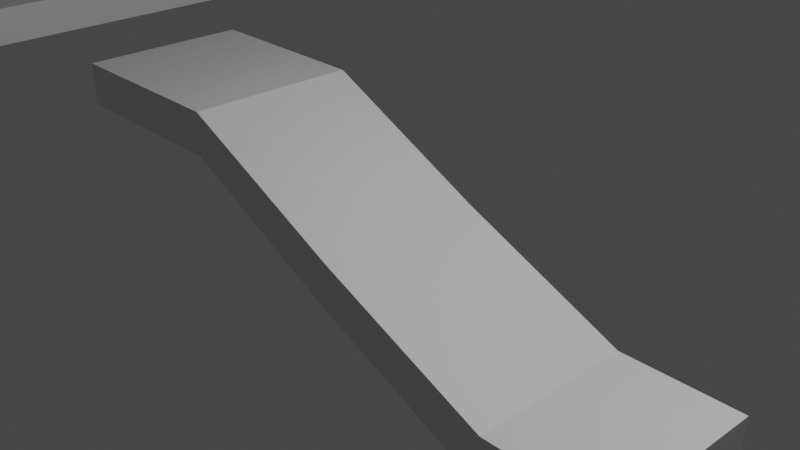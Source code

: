 # Source: Ecenario.blend  (saved by Blender 3.6.11; exported with 4.5.12 LTS)
import bpy
from mathutils import Matrix  # noqa: F401  (used for matrix-valued properties, if any)

bpy.ops.wm.read_factory_settings(use_empty=True)
scene = bpy.context.scene
scene.name = 'Scene'

# ---- collections
col_collection = bpy.data.collections.new('Collection'); scene.collection.children.link(col_collection)

# ---- materials (node trees are filled in below, after node groups)
mat_material = bpy.data.materials.new('Material')
mat_material.alpha_threshold = 0.0
mat_material.use_transparent_shadow = False
mat_material.roughness = 0.5
mat_material.line_color = (0.0, 0.0, 0.0, 1.0)

# ---- material node trees
mat_material.use_nodes = True; mat_material.node_tree.nodes.clear()
_N = mat_material.node_tree.nodes; _L = mat_material.node_tree.links
n0 = _N.new('ShaderNodeOutputMaterial'); n0.name = 'Material Output'; n0.location = (300, 300)
n1 = _N.new('ShaderNodeBsdfPrincipled'); n1.name = 'Principled BSDF'; n1.location = (10, 300)
n1.distribution = 'GGX'
n1.subsurface_method = 'RANDOM_WALK_SKIN'
n1.inputs[3].default_value = 1.45
n1.inputs[27].default_value = (0.0, 0.0, 0.0, 1.0)
n1.inputs[28].default_value = 1.0
_L.new(n1.outputs[0], n0.inputs[0])
n0.is_active_output = True

# ---- world
world_world = bpy.data.worlds.new('World'); scene.world = world_world
world_world.use_nodes = True; world_world.node_tree.nodes.clear()
_N = world_world.node_tree.nodes; _L = world_world.node_tree.links
n0 = _N.new('ShaderNodeOutputWorld'); n0.name = 'World Output'; n0.location = (300, 300)
n1 = _N.new('ShaderNodeBackground'); n1.name = 'Background'; n1.location = (10, 300)
n1.inputs[0].default_value = (0.05088, 0.05088, 0.05088, 1.0)
_L.new(n1.outputs[0], n0.inputs[0])
n0.is_active_output = True
world_world.color = (0.05088, 0.05088, 0.05088)
world_world.use_sun_shadow = False
world_world.sun_shadow_jitter_overblur = 0.0

# ---- cameras
cam_camera = bpy.data.cameras.new('Camera')
cam_camera.clip_end = 100.0
cam_camera.ortho_scale = 7.314

# ---- lights
light_light = bpy.data.lights.new('Light', 'POINT')
light_light.transmission_factor = 0.0
light_light.energy = 1000.0
light_light.shadow_soft_size = 0.1
light_light.shadow_maximum_resolution = 0.006
light_light.use_absolute_resolution = True

# ---- meshes
me_cube = bpy.data.meshes.new('Cube')
me_cube.from_pydata([(1.093, 1.0, 3.597), (1.093, 1.0, 1.597), (1.093, -1.0, 3.597), (1.093, -1.0, 1.597), (-0.9671, 1.0, 0.9615), (-1.033, 1.0, -0.9615), (-0.9671, -1.0, 0.9615), (-1.033, -1.0, -0.9615), (1.816, 0.9841, 1.787), (1.757, 0.9841, -0.06333), (1.816, -1.016, 1.787), (1.757, -1.016, -0.06333), (-4.669, 1.0, 7.987), (-4.669, -1.0, 7.987), (-4.604, -1.0, 9.91), (-4.054, 1.0, 8.534), (-2.014, -1.0, 1.435), (-2.014, 1.0, 1.435), (-1.948, 1.0, 3.358), (-1.948, -1.0, 3.358), (-3.344, -1.0, 4.716), (-3.278, 1.0, 6.639), (-3.344, 1.0, 4.716), (-3.278, -1.0, 6.639), (-4.669, -3.397, 7.987), (-4.604, -3.397, 9.91), (-3.344, -3.397, 4.716), (-3.278, -3.397, 6.639), (-4.604, 3.441, 9.91), (-4.669, 3.441, 7.987), (-3.278, 3.441, 6.639), (-3.344, 3.441, 4.716), (-5.92, 1.0, 10.98), (-5.92, -1.0, 10.98), (-5.854, -1.0, 12.9), (-5.846, 1.0, 12.88), (-5.92, -3.397, 10.98), (-5.854, -3.397, 12.9), (-5.854, 3.441, 12.9), (-5.92, 3.441, 10.98), (0.03745, 1.0, 0.5268), (0.07031, -1.0, 2.488), (0.03745, -1.0, 0.5268), (0.07031, 1.0, 2.488)], [], [(43, 4, 6, 41), (42, 41, 6, 7), (22, 20, 13, 12), (40, 1, 3, 42), (3, 1, 9, 11), (40, 43, 0, 1), (9, 8, 10, 11), (0, 2, 10, 8), (2, 3, 11, 10), (1, 0, 8, 9), (12, 13, 33, 32), (23, 21, 15, 14), (29, 12, 32, 39), (20, 23, 27, 26), (7, 6, 19, 16), (4, 5, 17, 18), (6, 4, 18, 19), (5, 7, 16, 17), (21, 23, 20, 22), (19, 18, 17, 16), (26, 27, 25, 24), (13, 24, 36, 33), (13, 20, 26, 24), (23, 14, 25, 27), (30, 31, 29, 28), (22, 12, 29, 31), (15, 21, 30, 28), (21, 22, 31, 30), (24, 25, 37, 36), (25, 14, 34, 37), (14, 15, 35, 34), (15, 28, 38, 35), (28, 29, 39, 38), (34, 33, 36, 37), (35, 32, 33, 34), (32, 35, 38, 39), (5, 4, 43, 40), (5, 40, 42, 7), (3, 2, 41, 42), (0, 43, 41, 2)])
_uv = me_cube.uv_layers.new(name='UVMap')
_uv.uv.foreach_set('vector', [0.75, 0.5, 0.875, 0.5, 0.875, 0.75, 0.75, 0.75, 0.375, 0.875, 0.625, 0.875, 0.625, 1.0, 0.375, 1.0, 0.125, 0.5, 0.125, 0.75, 0.125, 0.75, 0.125, 0.5, 0.25, 0.5, 0.375, 0.5, 0.375, 0.75, 0.25, 0.75, 0.375, 0.75, 0.375, 0.5, 0.375, 0.5, 0.375, 0.75, 0.375, 0.375, 0.625, 0.375, 0.625, 0.5, 0.375, 0.5, 0.375, 0.5, 0.625, 0.5, 0.625, 0.75, 0.375, 0.75, 0.625, 0.5, 0.625, 0.75, 0.625, 0.75, 0.625, 0.5, 0.625, 0.75, 0.375, 0.75, 0.375, 0.75, 0.625, 0.75, 0.375, 0.5, 0.625, 0.5, 0.625, 0.5, 0.375, 0.5, 0.125, 0.5, 0.125, 0.75, 0.125, 0.75, 0.125, 0.5, 0.875, 0.75, 0.875, 0.5, 0.875, 0.5, 0.875, 0.75, 0.125, 0.5, 0.125, 0.5, 0.125, 0.5, 0.125, 0.5, 0.0, 0.0, 0.0, 0.0, 0.0, 0.0, 0.0, 0.0, 0.375, 1.0, 0.625, 1.0, 0.625, 1.0, 0.375, 1.0, 0.625, 0.25, 0.375, 0.25, 0.375, 0.25, 0.625, 0.25, 0.875, 0.75, 0.875, 0.5, 0.875, 0.5, 0.875, 0.75, 0.125, 0.5, 0.125, 0.75, 0.125, 0.75, 0.125, 0.5, 0.0, 0.0, 0.0, 0.0, 0.0, 0.0, 0.0, 0.0, 0.875, 0.75, 0.875, 0.5, 0.375, 0.25, 0.125, 0.75, 0.375, 1.0, 0.625, 1.0, 0.625, 1.0, 0.375, 1.0, 0.125, 0.75, 0.125, 0.75, 0.125, 0.75, 0.125, 0.75, 0.125, 0.75, 0.125, 0.75, 0.125, 0.75, 0.125, 0.75, 0.875, 0.75, 0.875, 0.75, 0.875, 0.75, 0.875, 0.75, 0.625, 0.25, 0.375, 0.25, 0.375, 0.25, 0.625, 0.25, 0.125, 0.5, 0.125, 0.5, 0.125, 0.5, 0.125, 0.5, 0.875, 0.5, 0.875, 0.5, 0.875, 0.5, 0.875, 0.5, 0.0, 0.0, 0.0, 0.0, 0.0, 0.0, 0.0, 0.0, 0.375, 1.0, 0.625, 1.0, 0.625, 1.0, 0.375, 1.0, 0.875, 0.75, 0.875, 0.75, 0.875, 0.75, 0.875, 0.75, 0.875, 0.75, 0.875, 0.5, 0.875, 0.5, 0.875, 0.75, 0.875, 0.5, 0.875, 0.5, 0.875, 0.5, 0.875, 0.5, 0.625, 0.25, 0.375, 0.25, 0.375, 0.25, 0.625, 0.25, 0.875, 0.75, 0.125, 0.75, 0.375, 1.0, 0.875, 0.75, 0.875, 0.5, 0.125, 0.5, 0.125, 0.75, 0.875, 0.75, 0.125, 0.5, 0.875, 0.5, 0.625, 0.25, 0.125, 0.5, 0.375, 0.25, 0.625, 0.25, 0.625, 0.375, 0.375, 0.375, 0.125, 0.5, 0.25, 0.5, 0.25, 0.75, 0.125, 0.75, 0.375, 0.75, 0.625, 0.75, 0.625, 0.875, 0.375, 0.875, 0.625, 0.5, 0.75, 0.5, 0.75, 0.75, 0.625, 0.75])
me_cube.materials.append(mat_material)
me_cube.use_mirror_vertex_groups = False
me_cube.update()

# ---- objects
ob_cube = bpy.data.objects.new('Cube', me_cube)
ob_light = bpy.data.objects.new('Light', light_light)
ob_camera = bpy.data.objects.new('Camera', cam_camera)

# ---- transforms, parenting, visibility, modifiers, constraints
ob_cube.location = (0.0, 0.0, 0.0)
ob_cube.rotation_euler = (5.877e-09, 0.2905, 4.017e-08)
ob_cube.scale = (2.106, 1.0, -0.2518)
ob_cube.lock_rotations_4d = False
ob_cube.empty_display_type = 'ARROWS'
ob_cube.lineart.crease_threshold = 0.0
ob_light.location = (4.076, 1.005, 5.904)
ob_light.rotation_euler = (0.6503, 0.05522, 1.866)
ob_light.lock_rotations_4d = False
ob_light.empty_display_type = 'ARROWS'
ob_light.color = (0.0, 0.0, 0.0, 0.0)
ob_light.lineart.crease_threshold = 0.0
ob_camera.location = (7.359, -6.926, 4.958)
ob_camera.rotation_euler = (1.109, 0.0, 0.8149)
ob_camera.lock_rotations_4d = False
ob_camera.empty_display_type = 'ARROWS'
ob_camera.color = (0.0, 0.0, 0.0, 0.0)
ob_camera.display_type = 'WIRE'
ob_camera.lineart.crease_threshold = 0.0

# ---- collection membership
col_collection.objects.link(ob_cube)
col_collection.objects.link(ob_light)
col_collection.objects.link(ob_camera)

# ---- scene / render settings (as saved in the file)
scene.camera = ob_camera
scene.frame_start = 1; scene.frame_end = 250; scene.frame_set(1)
scene.render.engine = 'BLENDER_EEVEE_NEXT'
scene.cycles.sampling_pattern = 'TABULATED_SOBOL'
scene.view_settings.view_transform = 'Filmic'
bpy.context.view_layer.update()
